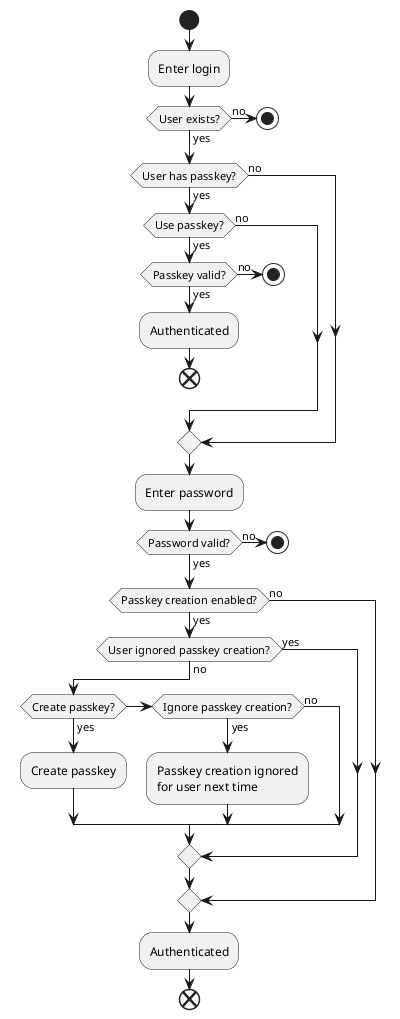

The diagram above was rendered by PlantUML. Its source (embedded in the PNG):
@startuml

start

:Enter login;

if (User exists?) then (no)
	stop
else (yes)
endif

if (User has passkey?) then (yes)
    if (Use passkey?) then (yes)
	    if (Passkey valid?) then (yes)
	        :Authenticated;
	        end
	    else (no)
	        stop
	    endif
    else (no)
    endif
else (no)
endif

:Enter password;

if (Password valid?) then (yes)
else (no)
    stop
endif

if (Passkey creation enabled?) then (yes)
	if (User ignored passkey creation?) then (yes)
	else (no)
		if (Create passkey?) then (yes)
		    :Create passkey;
		elseif (Ignore passkey creation?) then (yes)
			:Passkey creation ignored
			for user next time;
		else (no)
		endif
	endif
else (no)
endif

:Authenticated;
end

@enduml